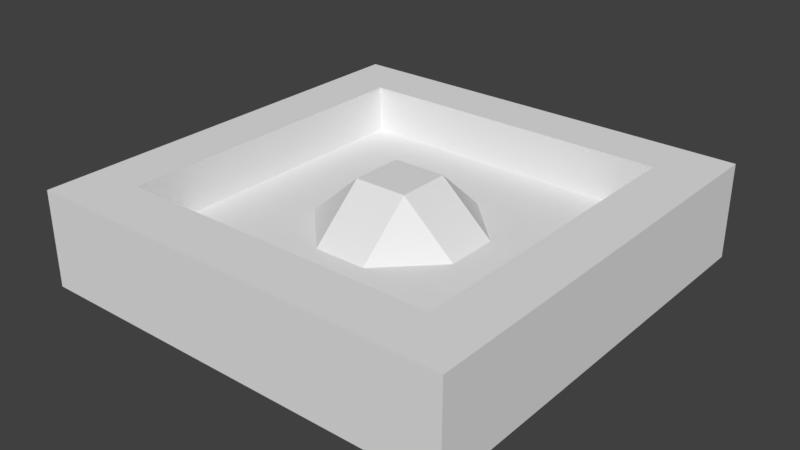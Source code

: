# Source: LevelFour.blend  (saved by Blender 2.78.0; exported with 4.5.12 LTS)
import bpy
from mathutils import Matrix  # noqa: F401  (used for matrix-valued properties, if any)

bpy.ops.wm.read_factory_settings(use_empty=True)
scene = bpy.context.scene
scene.name = 'Scene'

# ---- collections
col_collection_1 = bpy.data.collections.new('Collection 1'); scene.collection.children.link(col_collection_1)

# ---- materials (node trees are filled in below, after node groups)
mat_material = bpy.data.materials.new('Material')
mat_material.alpha_threshold = 0.0
mat_material.use_transparent_shadow = False
mat_material.roughness = 0.5
mat_material.line_color = (0.0, 0.0, 0.0, 1.0)

# ---- material node trees

# ---- world
world_world = bpy.data.worlds.new('World'); scene.world = world_world
world_world.color = (0.05088, 0.05088, 0.05088)
world_world.use_sun_shadow = False
world_world.sun_shadow_jitter_overblur = 0.0
world_world.cycles.sampling_method = 'MANUAL'

# ---- meshes
me_cube = bpy.data.meshes.new('Cube')
me_cube.from_pydata([(9.0, 9.0, -1.0), (9.0, -9.0, -1.0), (-9.0, -9.0, -1.0), (-9.0, 9.0, -1.0), (9.0, 9.0, 1.0), (9.0, -9.0, 1.0), (-9.0, -9.0, 1.0), (-9.0, 9.0, 1.0), (9.0, -9.537e-07, 1.0), (0.0, 9.0, 1.0), (-9.537e-07, -9.0, 1.0), (-9.0, 0.0, 1.0), (9.0, -4.5, 1.0), (-4.5, 9.0, 1.0), (-4.5, -9.0, 1.0), (-9.0, 4.5, 1.0), (9.0, 4.5, 1.0), (4.5, 9.0, 1.0), (4.5, -9.0, 1.0), (-9.0, -4.5, 1.0), (-7.153e-07, -4.5, 1.0), (-2.384e-07, 4.5, 1.0), (4.5, -4.768e-07, 1.0), (-4.5, 0.0, 1.0), (-4.5, 4.5, 1.0), (4.5, 4.5, 1.0), (4.5, -4.5, 1.0), (-4.5, -4.5, 1.0), (9.0, -6.75, 1.0), (-6.75, 9.0, 1.0), (-6.75, -9.0, 1.0), (-9.0, 6.75, 1.0), (9.0, 2.25, 1.0), (2.25, 9.0, 1.0), (2.25, -9.0, 1.0), (-9.0, -2.25, 1.0), (-8.345e-07, -6.75, 1.0), (6.75, -7.153e-07, 1.0), (9.0, -2.25, 1.0), (-2.25, 9.0, 1.0), (-2.25, -9.0, 1.0), (-9.0, 2.25, 1.0), (9.0, 6.75, 1.0), (6.75, 9.0, 1.0), (6.75, -9.0, 1.0), (-9.0, -6.75, 1.0), (-1.192e-07, 6.75, 1.0), (-6.75, 0.0, 1.0), (-4.5, 2.25, 1.0), (-4.5, 6.75, 1.0), (-2.25, 4.5, 1.0), (-6.75, 4.5, 1.0), (4.5, 2.25, 1.0), (4.5, 6.75, 1.0), (6.75, 4.5, 1.0), (2.25, 4.5, 1.0), (4.5, -6.75, 1.0), (4.5, -2.25, 1.0), (6.75, -4.5, 1.0), (2.25, -4.5, 1.0), (-4.5, -6.75, 1.0), (-4.5, -2.25, 1.0), (-2.25, -4.5, 1.0), (-6.75, -4.5, 1.0), (-6.75, -2.25, 1.0), (-2.25, -2.25, 1.0), (-2.25, -6.75, 1.0), (2.25, -2.25, 1.0), (6.75, -2.25, 1.0), (6.75, -6.75, 1.0), (2.25, 6.75, 1.0), (6.75, 6.75, 1.0), (6.75, 2.25, 1.0), (-6.75, 6.75, 1.0), (-2.25, 6.75, 1.0), (-2.25, 2.25, 1.0), (-6.75, 2.25, 1.0), (2.25, 2.25, 1.0), (2.25, -6.75, 1.0), (-6.75, -6.75, 1.0), (9.0, -6.75, 1.0), (9.0, -9.0, 1.0), (-6.75, 9.0, 1.0), (-9.0, 9.0, 1.0), (-6.75, -9.0, 1.0), (-9.0, -9.0, 1.0), (-9.0, 6.75, 1.0), (9.0, 2.25, 1.0), (9.0, -9.537e-07, 1.0), (2.25, 9.0, 1.0), (0.0, 9.0, 1.0), (2.25, -9.0, 1.0), (-9.537e-07, -9.0, 1.0), (-9.0, -2.25, 1.0), (-9.0, 0.0, 1.0), (-8.345e-07, -6.75, 1.0), (6.75, -7.153e-07, 1.0), (9.0, -2.25, 1.0), (9.0, -4.5, 1.0), (-2.25, 9.0, 1.0), (-4.5, 9.0, 1.0), (-2.25, -9.0, 1.0), (-4.5, -9.0, 1.0), (-9.0, 2.25, 1.0), (-9.0, 4.5, 1.0), (9.0, 6.75, 1.0), (9.0, 4.5, 1.0), (6.75, 9.0, 1.0), (4.5, 9.0, 1.0), (6.75, -9.0, 1.0), (4.5, -9.0, 1.0), (-9.0, -6.75, 1.0), (-9.0, -4.5, 1.0), (6.75, 4.5, 1.0), (4.5, -6.75, 1.0), (6.75, -4.5, 1.0), (-4.5, -6.75, 1.0), (9.0, 9.0, 1.0), (-1.192e-07, 6.75, 1.0), (-6.75, 0.0, 1.0), (-4.5, 6.75, 1.0), (-6.75, 4.5, 1.0), (4.5, 6.75, 1.0), (-6.75, -4.5, 1.0), (-6.75, -2.25, 1.0), (-2.25, -6.75, 1.0), (6.75, -2.25, 1.0), (6.75, -6.75, 1.0), (2.25, 6.75, 1.0), (6.75, 6.75, 1.0), (6.75, 2.25, 1.0), (-6.75, 6.75, 1.0), (-2.25, 6.75, 1.0), (-6.75, 2.25, 1.0), (2.25, -6.75, 1.0), (-6.75, -6.75, 1.0), (9.0, -6.75, 1.0), (9.0, -9.0, 1.0), (-6.75, 9.0, 1.0), (-9.0, 9.0, 1.0), (-6.75, -9.0, 1.0), (-9.0, -9.0, 1.0), (-9.0, 6.75, 1.0), (9.0, 2.25, 1.0), (9.0, -9.537e-07, 1.0), (2.25, 9.0, 1.0), (0.0, 9.0, 1.0), (2.25, -9.0, 1.0), (-9.537e-07, -9.0, 1.0), (-9.0, -2.25, 1.0), (-9.0, 0.0, 1.0), (-8.345e-07, -6.75, 1.0), (6.75, -7.153e-07, 1.0), (9.0, -2.25, 1.0), (9.0, -4.5, 1.0), (-2.25, 9.0, 1.0), (-4.5, 9.0, 1.0), (-2.25, -9.0, 1.0), (-4.5, -9.0, 1.0), (-9.0, 2.25, 1.0), (-9.0, 4.5, 1.0), (9.0, 6.75, 1.0), (9.0, 4.5, 1.0), (6.75, 9.0, 1.0), (4.5, 9.0, 1.0), (6.75, -9.0, 1.0), (4.5, -9.0, 1.0), (-9.0, -6.75, 1.0), (-9.0, -4.5, 1.0), (6.75, 4.5, 1.0), (4.5, -6.75, 1.0), (6.75, -4.5, 1.0), (-4.5, -6.75, 1.0), (9.0, 9.0, 1.0), (-1.192e-07, 6.75, 1.0), (-6.75, 0.0, 1.0), (-4.5, 6.75, 1.0), (-6.75, 4.5, 1.0), (4.5, 6.75, 1.0), (-6.75, -4.5, 1.0), (-6.75, -2.25, 1.0), (-2.25, -6.75, 1.0), (6.75, -2.25, 1.0), (6.75, -6.75, 1.0), (2.25, 6.75, 1.0), (6.75, 6.75, 1.0), (6.75, 2.25, 1.0), (-6.75, 6.75, 1.0), (-2.25, 6.75, 1.0), (-6.75, 2.25, 1.0), (2.25, -6.75, 1.0), (-6.75, -6.75, 1.0), (9.0, -6.75, 3.0), (9.0, -9.0, 3.0), (-6.75, 9.0, 3.0), (-9.0, 9.0, 3.0), (-6.75, -9.0, 3.0), (-9.0, -9.0, 3.0), (-9.0, 6.75, 3.0), (9.0, 2.25, 3.0), (9.0, -9.537e-07, 3.0), (2.25, 9.0, 3.0), (0.0, 9.0, 3.0), (2.25, -9.0, 3.0), (-9.537e-07, -9.0, 3.0), (-9.0, -2.25, 3.0), (-9.0, 0.0, 3.0), (-8.345e-07, -6.75, 3.0), (6.75, -7.153e-07, 3.0), (9.0, -2.25, 3.0), (9.0, -4.5, 3.0), (-2.25, 9.0, 3.0), (-4.5, 9.0, 3.0), (-2.25, -9.0, 3.0), (-4.5, -9.0, 3.0), (-9.0, 2.25, 3.0), (-9.0, 4.5, 3.0), (9.0, 6.75, 3.0), (9.0, 4.5, 3.0), (6.75, 9.0, 3.0), (4.5, 9.0, 3.0), (6.75, -9.0, 3.0), (4.5, -9.0, 3.0), (-9.0, -6.75, 3.0), (-9.0, -4.5, 3.0), (6.75, 4.5, 3.0), (4.5, -6.75, 3.0), (6.75, -4.5, 3.0), (-4.5, -6.75, 3.0), (9.0, 9.0, 3.0), (-1.192e-07, 6.75, 3.0), (-6.75, 0.0, 3.0), (-4.5, 6.75, 3.0), (-6.75, 4.5, 3.0), (4.5, 6.75, 3.0), (-6.75, -4.5, 3.0), (-6.75, -2.25, 3.0), (-2.25, -6.75, 3.0), (6.75, -2.25, 3.0), (6.75, -6.75, 3.0), (2.25, 6.75, 3.0), (6.75, 6.75, 3.0), (6.75, 2.25, 3.0), (-6.75, 6.75, 3.0), (-2.25, 6.75, 3.0), (-6.75, 2.25, 3.0), (2.25, -6.75, 3.0), (-6.75, -6.75, 3.0), (-6.557e-07, -3.375, 1.0), (-1.788e-07, 5.625, 1.0), (3.375, -3.576e-07, 1.0), (-5.625, 0.0, 1.0), (-4.5, 1.125, 1.0), (-4.5, 5.625, 1.0), (-1.125, 4.5, 1.0), (-5.625, 4.5, 1.0), (4.5, 1.125, 1.0), (4.5, 5.625, 1.0), (3.375, 4.5, 1.0), (4.5, -3.375, 1.0), (3.375, -4.5, 1.0), (-4.5, -3.375, 1.0), (-1.125, -4.5, 1.0), (-5.625, -4.5, 1.0), (-7.749e-07, -5.625, 1.0), (-2.98e-07, 3.375, 1.0), (5.625, -5.96e-07, 1.0), (-3.375, 0.0, 1.0), (-4.5, 3.375, 1.0), (-3.375, 4.5, 1.0), (4.5, 3.375, 1.0), (5.625, 4.5, 1.0), (1.125, 4.5, 1.0), (4.5, -5.625, 1.0), (4.5, -1.125, 1.0), (5.625, -4.5, 1.0), (1.125, -4.5, 1.0), (-4.5, -5.625, 1.0), (-4.5, -1.125, 1.0), (-3.375, -4.5, 1.0), (-6.75, -3.375, 1.0), (-6.75, -1.125, 1.0), (-5.625, -2.25, 1.0), (-2.25, -3.375, 1.0), (-3.375, -2.25, 1.0), (-2.25, -5.625, 1.0), (-1.125, -6.75, 1.0), (-3.375, -6.75, 1.0), (2.25, -3.375, 1.0), (3.375, -2.25, 1.0), (6.75, -3.375, 1.0), (6.75, -1.125, 1.0), (5.625, -2.25, 1.0), (6.75, -5.625, 1.0), (5.625, -6.75, 1.0), (2.25, 5.625, 1.0), (3.375, 6.75, 1.0), (1.125, 6.75, 1.0), (6.75, 5.625, 1.0), (5.625, 6.75, 1.0), (6.75, 1.125, 1.0), (6.75, 3.375, 1.0), (5.625, 2.25, 1.0), (-6.75, 5.625, 1.0), (-5.625, 6.75, 1.0), (-2.25, 5.625, 1.0), (-1.125, 6.75, 1.0), (-3.375, 6.75, 1.0), (-2.25, 3.375, 1.0), (-3.375, 2.25, 1.0), (-6.75, 1.125, 1.0), (-6.75, 3.375, 1.0), (-5.625, 2.25, 1.0), (2.25, 3.375, 1.0), (3.375, 2.25, 1.0), (2.25, -5.625, 1.0), (3.375, -6.75, 1.0), (1.125, -6.75, 1.0), (-6.75, -5.625, 1.0), (-5.625, -6.75, 1.0), (-5.625, -5.625, 1.0), (1.125, -5.625, 1.0), (3.375, -5.625, 1.0), (1.125, 3.375, 1.0), (3.375, 3.375, 1.0), (3.375, 1.125, 1.0), (-5.625, 3.375, 1.0), (-5.625, 1.125, 1.0), (-3.375, 3.375, 1.0), (-1.125, 3.375, 1.0), (-1.125, 5.625, 1.0), (-5.625, 5.625, 1.0), (5.625, 3.375, 1.0), (3.375, 5.625, 1.0), (5.625, -5.625, 1.0), (5.625, -1.125, 1.0), (3.375, -1.125, 1.0), (3.375, -3.375, 1.0), (-3.375, -5.625, 1.0), (-1.125, -5.625, 1.0), (-3.375, -1.125, 1.0), (-1.125, -3.375, 1.0), (-5.625, -1.125, 1.0), (-5.625, -3.375, 1.0), (-3.375, -3.375, 1.0), (1.125, -3.375, 1.0), (5.625, -3.375, 1.0), (1.125, 5.625, 1.0), (5.625, 5.625, 1.0), (5.625, 1.125, 1.0), (-3.375, 5.625, 1.0), (-3.375, 1.125, 1.0), (-4.172e-07, 1.125, 3.0), (-4.768e-07, 0.0, 3.0), (-1.125, 0.0, 3.0), (-5.364e-07, -1.125, 3.0), (1.125, -1.192e-07, 3.0), (-1.125, 1.125, 3.0), (1.125, -1.125, 3.0), (-1.125, -1.125, 3.0), (1.125, 1.125, 3.0)], [], [(0, 1, 2, 3), (64, 281, 47, 119, 124), (0, 4, 42, 16, 32, 8, 38, 12, 28, 5, 1), (1, 5, 44, 18, 34, 10, 40, 14, 30, 6, 2), (2, 6, 45, 19, 35, 11, 41, 15, 31, 7, 3), (4, 0, 3, 7, 29, 13, 39, 9, 33, 17, 43), (46, 297, 70, 128, 118), (6, 30, 84, 85), (351, 252, 23, 267), (350, 253, 24, 269), (40, 10, 92, 101), (349, 256, 22, 266), (348, 257, 25, 271), (347, 249, 21, 272), (63, 280, 64, 124, 123), (346, 259, 26, 275), (345, 248, 20, 276), (70, 296, 53, 122, 128), (344, 261, 27, 279), (29, 7, 83, 82), (343, 280, 63, 263), (342, 281, 64, 282), (9, 39, 99, 90), (341, 283, 62, 262), (340, 278, 61, 284), (5, 28, 80, 81), (339, 285, 66, 286), (338, 277, 60, 287), (337, 288, 59, 260), (360, 325, 77, 323), (38, 8, 88, 97), (69, 294, 56, 114, 127), (335, 274, 57, 292), (76, 311, 51, 121, 133), (47, 310, 76, 133, 119), (334, 273, 56, 294), (333, 295, 55, 258), (58, 293, 69, 127, 115), (35, 19, 112, 93), (34, 18, 110, 91), (19, 45, 111, 112), (17, 33, 89, 108), (37, 291, 68, 126, 96), (49, 307, 74, 132, 120), (332, 270, 52, 302), (331, 303, 51, 255), (18, 44, 109, 110), (32, 16, 106, 87), (330, 305, 50, 254), (68, 290, 58, 115, 126), (74, 306, 46, 118, 132), (314, 77, 325), (328, 268, 48, 309), (327, 310, 47, 251), (326, 311, 76, 312), (43, 17, 108, 107), (324, 313, 77, 314), (31, 15, 104, 86), (322, 315, 78, 316), (321, 264, 36, 317), (16, 42, 105, 106), (320, 318, 79, 319), (30, 14, 102, 84), (121, 131, 187, 177), (106, 105, 161, 162), (104, 103, 159, 160), (113, 130, 186, 169), (102, 101, 157, 158), (130, 96, 152, 186), (99, 100, 156, 155), (111, 85, 141, 167), (122, 129, 185, 178), (98, 97, 153, 154), (109, 81, 137, 165), (117, 107, 163, 173), (105, 117, 173, 161), (129, 113, 169, 185), (94, 93, 149, 150), (103, 94, 150, 159), (118, 128, 184, 174), (92, 91, 147, 148), (101, 92, 148, 157), (128, 122, 178, 184), (89, 90, 146, 145), (90, 99, 155, 146), (88, 87, 143, 144), (97, 88, 144, 153), (127, 114, 170, 183), (116, 135, 191, 172), (83, 86, 142, 139), (93, 112, 168, 149), (41, 11, 94, 103), (7, 31, 86, 83), (71, 298, 54, 113, 129), (42, 4, 117, 105), (8, 32, 87, 88), (4, 43, 107, 117), (33, 9, 90, 89), (44, 5, 81, 109), (10, 34, 91, 92), (53, 299, 71, 129, 122), (45, 6, 85, 111), (56, 316, 78, 134, 114), (11, 35, 93, 94), (72, 300, 37, 96, 130), (78, 317, 36, 95, 134), (54, 301, 72, 130, 113), (79, 318, 63, 123, 135), (60, 319, 79, 135, 116), (51, 303, 73, 131, 121), (36, 286, 66, 125, 95), (12, 38, 97, 98), (66, 287, 60, 116, 125), (39, 13, 100, 99), (73, 304, 49, 120, 131), (28, 12, 98, 80), (14, 40, 101, 102), (13, 29, 82, 100), (15, 41, 103, 104), (145, 146, 202, 201), (146, 155, 211, 202), (144, 143, 199, 200), (153, 144, 200, 209), (183, 170, 226, 239), (172, 191, 247, 228), (139, 142, 198, 195), (149, 168, 224, 205), (191, 179, 235, 247), (141, 140, 196, 197), (147, 166, 222, 203), (171, 183, 239, 227), (138, 139, 195, 194), (164, 145, 201, 220), (190, 151, 207, 246), (137, 136, 192, 193), (143, 162, 218, 199), (170, 190, 246, 226), (142, 160, 216, 198), (152, 182, 238, 208), (140, 158, 214, 196), (182, 171, 227, 238), (156, 138, 194, 212), (181, 172, 228, 237), (189, 177, 233, 245), (136, 154, 210, 192), (151, 181, 237, 207), (175, 189, 245, 231), (107, 108, 164, 163), (110, 109, 165, 166), (131, 120, 176, 187), (112, 111, 167, 168), (123, 124, 180, 179), (124, 119, 175, 180), (132, 118, 174, 188), (120, 132, 188, 176), (119, 133, 189, 175), (95, 125, 181, 151), (80, 98, 154, 136), (133, 121, 177, 189), (125, 116, 172, 181), (100, 82, 138, 156), (126, 115, 171, 182), (84, 102, 158, 140), (96, 126, 182, 152), (86, 104, 160, 142), (114, 134, 190, 170), (87, 106, 162, 143), (81, 80, 136, 137), (134, 95, 151, 190), (108, 89, 145, 164), (82, 83, 139, 138), (115, 127, 183, 171), (91, 110, 166, 147), (85, 84, 140, 141), (135, 123, 179, 191), (247, 223, 197, 196), (246, 207, 204, 203), (245, 215, 206, 231), (243, 198, 216, 233), (239, 226, 222, 221), (237, 228, 214, 213), (236, 205, 224, 235), (231, 206, 205, 236), (207, 237, 213, 204), (209, 238, 227, 210), (200, 208, 238, 209), (192, 239, 221, 193), (210, 227, 239, 192), (220, 201, 240, 234), (201, 202, 230, 240), (217, 241, 225, 218), (229, 219, 241, 217), (219, 220, 234, 241), (199, 242, 208, 200), (218, 225, 242, 199), (212, 194, 243, 232), (194, 195, 198, 243), (202, 211, 244, 230), (211, 212, 232, 244), (233, 216, 215, 245), (226, 246, 203, 222), (228, 247, 196, 214), (235, 224, 223, 247), (184, 178, 234, 240), (157, 148, 204, 213), (148, 147, 203, 204), (174, 184, 240, 230), (159, 150, 206, 215), (150, 149, 205, 206), (185, 169, 225, 241), (161, 173, 229, 217), (173, 163, 219, 229), (165, 137, 193, 221), (154, 153, 209, 210), (178, 185, 241, 234), (167, 141, 197, 223), (155, 156, 212, 211), (186, 152, 208, 242), (158, 157, 213, 214), (169, 186, 242, 225), (160, 159, 215, 216), (162, 161, 217, 218), (177, 187, 243, 233), (163, 164, 220, 219), (166, 165, 221, 222), (187, 176, 232, 243), (168, 167, 223, 224), (179, 180, 236, 235), (180, 175, 231, 236), (188, 174, 230, 244), (176, 188, 244, 232), (277, 320, 319, 60), (27, 263, 320, 277), (263, 63, 318, 320), (315, 321, 317, 78), (59, 276, 321, 315), (276, 20, 264, 321), (273, 322, 316, 56), (26, 260, 322, 273), (260, 59, 315, 322), (75, 329, 308), (55, 272, 323, 313), (272, 21, 265, 323), (270, 324, 314, 52), (25, 258, 324, 270), (258, 55, 313, 324), (256, 325, 250, 22), (52, 314, 325, 256), (75, 309, 351), (268, 326, 312, 48), (24, 255, 326, 268), (255, 51, 311, 326), (252, 327, 251, 23), (48, 312, 327, 252), (312, 76, 310, 327), (308, 328, 309, 75), (50, 269, 328, 308), (269, 24, 268, 328), (21, 254, 329, 265), (254, 50, 308, 329), (249, 330, 254, 21), (46, 306, 330, 249), (306, 74, 305, 330), (253, 331, 255, 24), (49, 304, 331, 253), (304, 73, 303, 331), (301, 332, 302, 72), (54, 271, 332, 301), (271, 25, 270, 332), (257, 333, 258, 25), (53, 296, 333, 257), (296, 70, 295, 333), (293, 334, 294, 69), (58, 275, 334, 293), (275, 26, 273, 334), (291, 335, 292, 68), (37, 266, 335, 291), (266, 22, 274, 335), (274, 336, 289, 57), (22, 250, 336, 274), (259, 337, 260, 26), (57, 289, 337, 259), (289, 67, 288, 337), (285, 338, 287, 66), (62, 279, 338, 285), (279, 27, 277, 338), (264, 339, 286, 36), (20, 262, 339, 264), (262, 62, 285, 339), (284, 65, 340), (357, 352, 265, 329), (267, 23, 278, 340), (360, 323, 265, 352), (360, 356, 250, 325), (248, 341, 262, 20), (358, 336, 250, 356), (283, 341, 65), (278, 342, 282, 61), (23, 251, 342, 278), (251, 47, 281, 342), (261, 343, 263, 27), (61, 282, 343, 261), (282, 64, 280, 343), (283, 344, 279, 62), (65, 284, 344, 283), (284, 61, 261, 344), (288, 345, 276, 59), (357, 329, 75, 351), (358, 355, 248, 345), (290, 346, 275, 58), (68, 292, 346, 290), (292, 57, 259, 346), (295, 347, 272, 55), (70, 297, 347, 295), (297, 46, 249, 347), (298, 348, 271, 54), (71, 299, 348, 298), (299, 53, 257, 348), (300, 349, 266, 37), (72, 302, 349, 300), (302, 52, 256, 349), (305, 350, 269, 50), (74, 307, 350, 305), (307, 49, 253, 350), (355, 359, 341, 248), (313, 323, 77), (309, 48, 252, 351), (340, 359, 354, 267), (267, 354, 357, 351), (360, 352, 353, 356), (352, 357, 354, 353), (356, 353, 355, 358), (353, 354, 359, 355), (288, 67, 345), (336, 67, 289), (336, 358, 345, 67), (359, 340, 65, 341)])
me_cube.materials.append(mat_material)
me_cube.use_remesh_preserve_volume = False
me_cube.use_remesh_preserve_attributes = False
me_cube.use_mirror_vertex_groups = False
me_cube.update()

# ---- objects
ob_cube = bpy.data.objects.new('Cube', me_cube)

# ---- transforms, parenting, visibility, modifiers, constraints
ob_cube.location = (0.0, 0.0, 0.0)
ob_cube.lock_rotations_4d = False
ob_cube.empty_display_type = 'ARROWS'
ob_cube.lineart.crease_threshold = 0.0

# ---- collection membership
col_collection_1.objects.link(ob_cube)

# ---- scene / render settings (as saved in the file)
scene.frame_start = 1; scene.frame_end = 250; scene.frame_set(1)
scene.render.engine = 'BLENDER_EEVEE_NEXT'
scene.render.resolution_percentage = 50
scene.render.dither_intensity = 0.0
scene.cycles.use_denoising = False
scene.cycles.samples = 128
scene.cycles.sampling_pattern = 'TABULATED_SOBOL'
scene.cycles.light_sampling_threshold = 0.0
scene.cycles.use_adaptive_sampling = False
scene.cycles.use_light_tree = False
scene.cycles.blur_glossy = 0.0
scene.cycles.sample_clamp_indirect = 0.0
scene.view_settings.view_transform = 'Standard'
bpy.context.view_layer.update()

# ---- added for rendering (the .blend has no active camera and no usable light): camera, sun
cam_auto = bpy.data.cameras.new('AutoCamera')
cam_auto.lens = 50.0
cam_auto.sensor_width = 36.0
cam_auto.clip_end = 1000.0
ob_auto_camera = bpy.data.objects.new('AutoCamera', cam_auto)
scene.collection.objects.link(ob_auto_camera)
ob_auto_camera.location = (23.8414, -28.6096, 20.0731)
ob_auto_camera.rotation_euler = (1.09748, -7.21219e-08, 0.694738)
scene.camera = ob_auto_camera
light_auto_sun = bpy.data.lights.new('AutoSun', 'SUN')
light_auto_sun.energy = 3.0
light_auto_sun.angle = 0.0523599
ob_auto_sun = bpy.data.objects.new('AutoSun', light_auto_sun)
scene.collection.objects.link(ob_auto_sun)
ob_auto_sun.rotation_euler = (0.872665, 0.174533, 0.523599)
bpy.context.view_layer.update()
